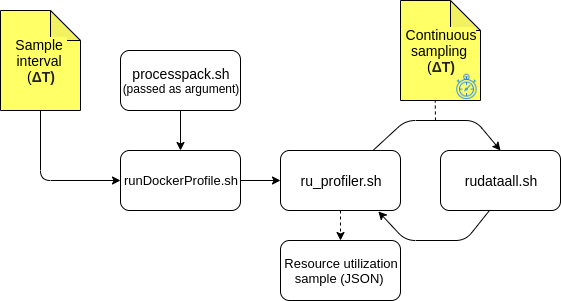

The diagram above was exported from draw.io. Its source (the exported page's mxGraphModel, read from the mxfile embedded in the PNG):
<mxGraphModel dx="1422" dy="728" grid="1" gridSize="10" guides="1" tooltips="1" connect="1" arrows="1" fold="1" page="1" pageScale="1" pageWidth="850" pageHeight="1100" math="0" shadow="0">
  <root>
    <mxCell id="0" />
    <mxCell id="1" parent="0" />
    <mxCell id="2" value="&lt;font style=&quot;font-size: 14px&quot;&gt;processpack.sh&lt;/font&gt;&lt;br&gt;&lt;font style=&quot;font-size: 12px&quot;&gt;(passed as argument)&lt;/font&gt;" style="rounded=1;whiteSpace=wrap;html=1;fontSize=11.5;" vertex="1" parent="1">
      <mxGeometry x="285" y="200" width="120" height="60" as="geometry" />
    </mxCell>
    <mxCell id="3" value="&lt;font style=&quot;font-size: 13px&quot;&gt;runDockerProfile.sh&lt;/font&gt;" style="rounded=1;whiteSpace=wrap;html=1;fontSize=12.5;" vertex="1" parent="1">
      <mxGeometry x="285" y="300" width="120" height="60" as="geometry" />
    </mxCell>
    <mxCell id="4" value="&lt;font style=&quot;font-size: 14px&quot;&gt;ru_profiler.sh&lt;/font&gt;" style="rounded=1;whiteSpace=wrap;html=1;" vertex="1" parent="1">
      <mxGeometry x="445" y="300" width="120" height="60" as="geometry" />
    </mxCell>
    <mxCell id="5" value="&lt;font style=&quot;font-size: 14px&quot;&gt;rudataall.sh&lt;/font&gt;" style="rounded=1;whiteSpace=wrap;html=1;" vertex="1" parent="1">
      <mxGeometry x="605" y="300" width="120" height="60" as="geometry" />
    </mxCell>
    <mxCell id="6" value="" style="endArrow=classic;html=1;exitX=1;exitY=0.5;exitDx=0;exitDy=0;entryX=0;entryY=0.5;entryDx=0;entryDy=0;" edge="1" source="3" target="4" parent="1">
      <mxGeometry width="50" height="50" relative="1" as="geometry">
        <mxPoint x="390" y="420" as="sourcePoint" />
        <mxPoint x="440" y="370" as="targetPoint" />
      </mxGeometry>
    </mxCell>
    <mxCell id="7" value="" style="endArrow=classic;html=1;entryX=0.815;entryY=1.015;entryDx=0;entryDy=0;entryPerimeter=0;exitX=0.41;exitY=0.995;exitDx=0;exitDy=0;exitPerimeter=0;" edge="1" source="5" target="4" parent="1">
      <mxGeometry width="50" height="50" relative="1" as="geometry">
        <mxPoint x="580" y="440" as="sourcePoint" />
        <mxPoint x="630" y="390" as="targetPoint" />
        <Array as="points">
          <mxPoint x="630" y="390" />
          <mxPoint x="570" y="390" />
        </Array>
      </mxGeometry>
    </mxCell>
    <mxCell id="8" value="" style="rounded=0;whiteSpace=wrap;html=1;strokeColor=none;" vertex="1" parent="1">
      <mxGeometry x="335" y="275" width="10" height="10" as="geometry" />
    </mxCell>
    <mxCell id="9" value="" style="endArrow=classic;html=1;exitX=0.5;exitY=1;exitDx=0;exitDy=0;entryX=0.5;entryY=0;entryDx=0;entryDy=0;" edge="1" source="2" target="3" parent="1">
      <mxGeometry width="50" height="50" relative="1" as="geometry">
        <mxPoint x="290" y="430" as="sourcePoint" />
        <mxPoint x="340" y="380" as="targetPoint" />
      </mxGeometry>
    </mxCell>
    <mxCell id="10" value="&lt;div&gt;&lt;font style=&quot;font-size: 14px ; background-color: rgb(255 , 255 , 102)&quot;&gt;&lt;span&gt;Sample &lt;br&gt;interval &lt;br&gt;(&lt;/span&gt;&lt;font color=&quot;#222222&quot; face=&quot;Roboto, arial, sans-serif&quot;&gt;&lt;b&gt;ΔT)&lt;/b&gt;&lt;/font&gt;&lt;/font&gt;&lt;/div&gt;" style="shape=note;whiteSpace=wrap;html=1;backgroundOutline=1;darkOpacity=0.05;fillColor=#FFFF66;align=center;" vertex="1" parent="1">
      <mxGeometry x="165" y="160" width="80" height="100" as="geometry" />
    </mxCell>
    <mxCell id="11" value="" style="endArrow=classic;html=1;entryX=0;entryY=0.5;entryDx=0;entryDy=0;exitX=0.5;exitY=1;exitDx=0;exitDy=0;exitPerimeter=0;" edge="1" source="10" target="3" parent="1">
      <mxGeometry width="50" height="50" relative="1" as="geometry">
        <mxPoint x="190" y="380" as="sourcePoint" />
        <mxPoint x="240" y="330" as="targetPoint" />
        <Array as="points">
          <mxPoint x="205" y="330" />
        </Array>
      </mxGeometry>
    </mxCell>
    <mxCell id="12" value="" style="endArrow=classic;html=1;entryX=0.5;entryY=0;entryDx=0;entryDy=0;" edge="1" source="4" target="5" parent="1">
      <mxGeometry width="50" height="50" relative="1" as="geometry">
        <mxPoint x="600" y="300" as="sourcePoint" />
        <mxPoint x="650" y="250" as="targetPoint" />
        <Array as="points">
          <mxPoint x="570" y="270" />
          <mxPoint x="640" y="270" />
        </Array>
      </mxGeometry>
    </mxCell>
    <mxCell id="13" value="&lt;font style=&quot;font-size: 14px ; background-color: rgb(255 , 255 , 102)&quot;&gt;Continuous&lt;br&gt;sampling&amp;nbsp;&lt;br&gt;(&lt;font color=&quot;#222222&quot; face=&quot;Roboto, arial, sans-serif&quot;&gt;&lt;b&gt;ΔT)&lt;/b&gt;&lt;/font&gt;&lt;/font&gt;&lt;span style=&quot;font-size: 8px&quot;&gt;&lt;br&gt;&lt;/span&gt;" style="shape=note;whiteSpace=wrap;html=1;backgroundOutline=1;darkOpacity=0.05;fillColor=#FFFF66;fontSize=13;" vertex="1" parent="1">
      <mxGeometry x="565" y="150" width="80" height="100" as="geometry" />
    </mxCell>
    <mxCell id="14" value="" style="endArrow=none;dashed=1;html=1;jumpSize=0;entryX=0.434;entryY=1;entryDx=0;entryDy=0;entryPerimeter=0;" edge="1" target="13" parent="1">
      <mxGeometry width="50" height="50" relative="1" as="geometry">
        <mxPoint x="600" y="270" as="sourcePoint" />
        <mxPoint x="596" y="254" as="targetPoint" />
      </mxGeometry>
    </mxCell>
    <mxCell id="15" value="&lt;font style=&quot;font-size: 13px&quot;&gt;Resource utilization sample (JSON)&amp;nbsp;&lt;/font&gt;" style="rounded=1;whiteSpace=wrap;html=1;" vertex="1" parent="1">
      <mxGeometry x="445" y="390" width="120" height="60" as="geometry" />
    </mxCell>
    <mxCell id="16" value="" style="endArrow=classic;html=1;dashed=1;exitX=0.5;exitY=1;exitDx=0;exitDy=0;" edge="1" source="4" target="15" parent="1">
      <mxGeometry width="50" height="50" relative="1" as="geometry">
        <mxPoint x="170" y="520" as="sourcePoint" />
        <mxPoint x="220" y="470" as="targetPoint" />
      </mxGeometry>
    </mxCell>
    <mxCell id="17" value="" style="shape=image;html=1;verticalAlign=top;verticalLabelPosition=bottom;labelBackgroundColor=#ffffff;imageAspect=0;aspect=fixed;image=https://cdn1.iconfinder.com/data/icons/hawcons/32/700345-icon-23-stop-watch-128.png" vertex="1" parent="1">
      <mxGeometry x="617" y="222" width="28" height="28" as="geometry" />
    </mxCell>
  </root>
</mxGraphModel>